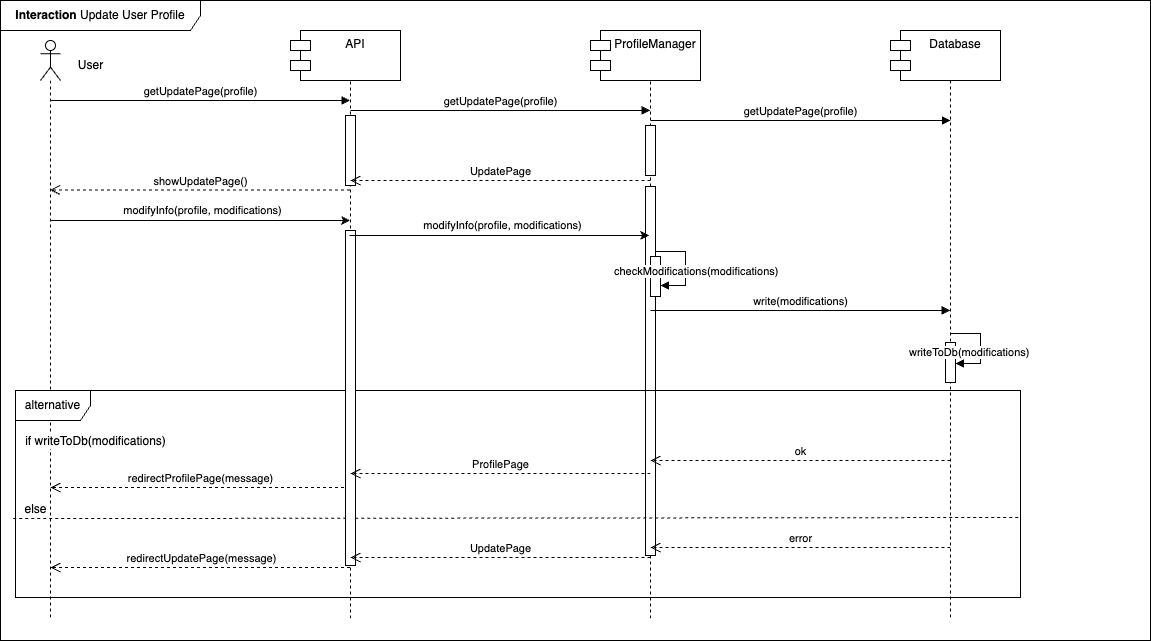

The diagram above was exported from draw.io. Its source (the exported page's mxGraphModel, read from the mxfile embedded in the PNG):
<mxGraphModel dx="1140" dy="768" grid="1" gridSize="10" guides="1" tooltips="1" connect="1" arrows="1" fold="1" page="1" pageScale="1" pageWidth="850" pageHeight="1100" math="0" shadow="0">
  <root>
    <mxCell id="0" />
    <mxCell id="1" parent="0" />
    <mxCell id="ffatxs2bBRcSduYKkCn5-13" value="" style="shape=umlLifeline;perimeter=lifelinePerimeter;whiteSpace=wrap;html=1;container=1;dropTarget=0;collapsible=0;recursiveResize=0;outlineConnect=0;portConstraint=eastwest;newEdgeStyle={&quot;curved&quot;:0,&quot;rounded&quot;:0};participant=umlControl;" vertex="1" parent="1">
      <mxGeometry x="1090" y="380" width="40" height="580" as="geometry" />
    </mxCell>
    <mxCell id="1ZKG4CmkqfWAM7Gi57S6-21" value="" style="html=1;points=[[0,0,0,0,5],[0,1,0,0,-5],[1,0,0,0,5],[1,1,0,0,-5]];perimeter=orthogonalPerimeter;outlineConnect=0;targetShapes=umlLifeline;portConstraint=eastwest;newEdgeStyle={&quot;curved&quot;:0,&quot;rounded&quot;:0};" parent="ffatxs2bBRcSduYKkCn5-13" vertex="1">
      <mxGeometry x="15" y="302" width="10" height="40" as="geometry" />
    </mxCell>
    <mxCell id="dPNw0MePi0ac8ZlQJu02-2" value="writeToDb(modifications)" style="html=1;align=left;spacingLeft=2;endArrow=block;rounded=0;edgeStyle=orthogonalEdgeStyle;curved=0;rounded=0;" parent="ffatxs2bBRcSduYKkCn5-13" edge="1">
      <mxGeometry x="-1" y="-49" relative="1" as="geometry">
        <mxPoint x="20" y="293.03" as="sourcePoint" />
        <Array as="points">
          <mxPoint x="50" y="323.03" />
        </Array>
        <mxPoint x="25" y="323" as="targetPoint" />
        <mxPoint x="-45" y="-30" as="offset" />
      </mxGeometry>
    </mxCell>
    <mxCell id="1ZKG4CmkqfWAM7Gi57S6-19" value="redirectProfilePage(message)" style="html=1;verticalAlign=bottom;endArrow=open;dashed=1;endSize=8;curved=0;rounded=0;" parent="1" edge="1">
      <mxGeometry x="-0.0015" relative="1" as="geometry">
        <mxPoint x="509.5" y="827" as="sourcePoint" />
        <mxPoint x="210" y="827" as="targetPoint" />
        <Array as="points">
          <mxPoint x="450" y="827" />
          <mxPoint x="390" y="827" />
          <mxPoint x="330" y="827" />
          <mxPoint x="300" y="827" />
        </Array>
        <mxPoint as="offset" />
      </mxGeometry>
    </mxCell>
    <mxCell id="1ZKG4CmkqfWAM7Gi57S6-6" value="&lt;b&gt;Interaction&lt;/b&gt; Update User Profile" style="shape=umlFrame;whiteSpace=wrap;html=1;pointerEvents=0;width=200;height=30;" parent="1" vertex="1">
      <mxGeometry x="160" y="340" width="1150" height="640" as="geometry" />
    </mxCell>
    <mxCell id="1ZKG4CmkqfWAM7Gi57S6-11" value="S&amp;amp;C" style="shape=umlLifeline;perimeter=lifelinePerimeter;whiteSpace=wrap;html=1;container=1;dropTarget=0;collapsible=0;recursiveResize=0;outlineConnect=0;portConstraint=eastwest;newEdgeStyle={&quot;curved&quot;:0,&quot;rounded&quot;:0};" parent="1" vertex="1">
      <mxGeometry x="760" y="375" width="100" height="585" as="geometry" />
    </mxCell>
    <mxCell id="ymWepqPld3naHtEsWhe9-1" value="" style="html=1;points=[[0,0,0,0,5],[0,1,0,0,-5],[1,0,0,0,5],[1,1,0,0,-5]];perimeter=orthogonalPerimeter;outlineConnect=0;targetShapes=umlLifeline;portConstraint=eastwest;newEdgeStyle={&quot;curved&quot;:0,&quot;rounded&quot;:0};" parent="1ZKG4CmkqfWAM7Gi57S6-11" vertex="1">
      <mxGeometry x="45" y="90" width="10" height="50" as="geometry" />
    </mxCell>
    <mxCell id="4LtvWV7dufNh1m0u4uJH-1" value="" style="html=1;points=[[0,0,0,0,5],[0,1,0,0,-5],[1,0,0,0,5],[1,1,0,0,-5]];perimeter=orthogonalPerimeter;outlineConnect=0;targetShapes=umlLifeline;portConstraint=eastwest;newEdgeStyle={&quot;curved&quot;:0,&quot;rounded&quot;:0};" parent="1ZKG4CmkqfWAM7Gi57S6-11" vertex="1">
      <mxGeometry x="45" y="151" width="10" height="369" as="geometry" />
    </mxCell>
    <mxCell id="dPNw0MePi0ac8ZlQJu02-3" value="" style="html=1;points=[[0,0,0,0,5],[0,1,0,0,-5],[1,0,0,0,5],[1,1,0,0,-5]];perimeter=orthogonalPerimeter;outlineConnect=0;targetShapes=umlLifeline;portConstraint=eastwest;newEdgeStyle={&quot;curved&quot;:0,&quot;rounded&quot;:0};" parent="1ZKG4CmkqfWAM7Gi57S6-11" vertex="1">
      <mxGeometry x="50" y="221" width="10" height="40" as="geometry" />
    </mxCell>
    <mxCell id="dPNw0MePi0ac8ZlQJu02-4" value="checkModifications(modifications)" style="html=1;align=left;spacingLeft=2;endArrow=block;rounded=0;edgeStyle=orthogonalEdgeStyle;curved=0;rounded=0;" parent="1ZKG4CmkqfWAM7Gi57S6-11" edge="1">
      <mxGeometry x="-1" y="48" relative="1" as="geometry">
        <mxPoint x="55" y="220.02999999999997" as="sourcePoint" />
        <Array as="points">
          <mxPoint x="55" y="216" />
          <mxPoint x="85" y="216" />
          <mxPoint x="85" y="250" />
        </Array>
        <mxPoint x="60" y="250" as="targetPoint" />
        <mxPoint x="3" y="16" as="offset" />
      </mxGeometry>
    </mxCell>
    <mxCell id="1ZKG4CmkqfWAM7Gi57S6-17" style="edgeStyle=orthogonalEdgeStyle;rounded=0;orthogonalLoop=1;jettySize=auto;html=1;curved=0;" parent="1" edge="1">
      <mxGeometry relative="1" as="geometry">
        <mxPoint x="209.81034482758616" y="559.9999999999999" as="sourcePoint" />
        <mxPoint x="509.5" y="559.9999999999999" as="targetPoint" />
      </mxGeometry>
    </mxCell>
    <mxCell id="1ZKG4CmkqfWAM7Gi57S6-18" value="modifyInfo(profile, modifications)" style="edgeLabel;html=1;align=center;verticalAlign=middle;resizable=0;points=[];" parent="1ZKG4CmkqfWAM7Gi57S6-17" vertex="1" connectable="0">
      <mxGeometry x="0.0133" y="1" relative="1" as="geometry">
        <mxPoint y="-9" as="offset" />
      </mxGeometry>
    </mxCell>
    <mxCell id="1ZKG4CmkqfWAM7Gi57S6-13" value="" style="shape=umlLifeline;perimeter=lifelinePerimeter;whiteSpace=wrap;html=1;container=1;dropTarget=0;collapsible=0;recursiveResize=0;outlineConnect=0;portConstraint=eastwest;newEdgeStyle={&quot;curved&quot;:0,&quot;rounded&quot;:0};participant=umlActor;size=40;" parent="1" vertex="1">
      <mxGeometry x="200" y="380" width="20" height="580" as="geometry" />
    </mxCell>
    <mxCell id="1ZKG4CmkqfWAM7Gi57S6-14" value="User" style="text;html=1;align=center;verticalAlign=middle;resizable=0;points=[];autosize=1;strokeColor=none;fillColor=none;" parent="1" vertex="1">
      <mxGeometry x="225" y="390" width="50" height="30" as="geometry" />
    </mxCell>
    <mxCell id="1ZKG4CmkqfWAM7Gi57S6-16" value="showUpdatePage()" style="html=1;verticalAlign=bottom;endArrow=open;dashed=1;endSize=8;curved=0;rounded=0;" parent="1" edge="1">
      <mxGeometry x="-0.0023" relative="1" as="geometry">
        <mxPoint x="509.5" y="529.5" as="sourcePoint" />
        <mxPoint x="209.5" y="529.5" as="targetPoint" />
        <Array as="points">
          <mxPoint x="390" y="529.5" />
        </Array>
        <mxPoint as="offset" />
      </mxGeometry>
    </mxCell>
    <mxCell id="1ZKG4CmkqfWAM7Gi57S6-23" value="alternative" style="shape=umlFrame;whiteSpace=wrap;html=1;pointerEvents=0;width=75;height=30;" parent="1" vertex="1">
      <mxGeometry x="175" y="730" width="1005" height="207" as="geometry" />
    </mxCell>
    <mxCell id="1ZKG4CmkqfWAM7Gi57S6-24" value="if writeToDb(modifications)" style="text;html=1;align=center;verticalAlign=middle;resizable=0;points=[];autosize=1;strokeColor=none;fillColor=none;labelBackgroundColor=default;" parent="1" vertex="1">
      <mxGeometry x="175" y="766" width="160" height="30" as="geometry" />
    </mxCell>
    <mxCell id="1ZKG4CmkqfWAM7Gi57S6-25" value="" style="endArrow=none;dashed=1;html=1;rounded=0;exitX=-0.002;exitY=0.603;exitDx=0;exitDy=0;exitPerimeter=0;" parent="1" edge="1">
      <mxGeometry width="50" height="50" relative="1" as="geometry">
        <mxPoint x="172.63000000000002" y="858.12" as="sourcePoint" />
        <mxPoint x="1180" y="857" as="targetPoint" />
        <Array as="points" />
      </mxGeometry>
    </mxCell>
    <mxCell id="1ZKG4CmkqfWAM7Gi57S6-26" value="&lt;span style=&quot;background-color: rgb(255, 255, 255);&quot;&gt;else&lt;/span&gt;" style="text;html=1;align=center;verticalAlign=middle;resizable=0;points=[];autosize=1;strokeColor=none;fillColor=none;" parent="1" vertex="1">
      <mxGeometry x="170" y="834" width="50" height="30" as="geometry" />
    </mxCell>
    <mxCell id="1ZKG4CmkqfWAM7Gi57S6-27" value="redirectUpdatePage(message)" style="html=1;verticalAlign=bottom;endArrow=open;dashed=1;endSize=8;curved=0;rounded=0;" parent="1" edge="1">
      <mxGeometry x="-0.005" relative="1" as="geometry">
        <mxPoint x="509.5" y="907" as="sourcePoint" />
        <mxPoint x="210" y="907" as="targetPoint" />
        <Array as="points">
          <mxPoint x="450" y="907" />
          <mxPoint x="390" y="907" />
          <mxPoint x="330" y="907" />
          <mxPoint x="300" y="907" />
        </Array>
        <mxPoint as="offset" />
      </mxGeometry>
    </mxCell>
    <mxCell id="aM9ryv3xv72pqoxQDRHE-7" value="getUpdatePage(profile)" style="html=1;verticalAlign=bottom;endArrow=block;edgeStyle=elbowEdgeStyle;elbow=vertical;curved=0;rounded=0;" parent="1" edge="1">
      <mxGeometry x="0.0023" relative="1" as="geometry">
        <mxPoint x="209.81034482758616" y="439.9999999999999" as="sourcePoint" />
        <Array as="points">
          <mxPoint x="400" y="440" />
          <mxPoint x="365" y="410" />
        </Array>
        <mxPoint x="509.5" y="439.9999999999999" as="targetPoint" />
        <mxPoint as="offset" />
      </mxGeometry>
    </mxCell>
    <mxCell id="ffatxs2bBRcSduYKkCn5-3" value="API" style="shape=umlLifeline;perimeter=lifelinePerimeter;whiteSpace=wrap;html=1;container=1;dropTarget=0;collapsible=0;recursiveResize=0;outlineConnect=0;portConstraint=eastwest;newEdgeStyle={&quot;curved&quot;:0,&quot;rounded&quot;:0};" vertex="1" parent="1">
      <mxGeometry x="460" y="375" width="100" height="585" as="geometry" />
    </mxCell>
    <mxCell id="ffatxs2bBRcSduYKkCn5-15" value="" style="html=1;points=[[0,0,0,0,5],[0,1,0,0,-5],[1,0,0,0,5],[1,1,0,0,-5]];perimeter=orthogonalPerimeter;outlineConnect=0;targetShapes=umlLifeline;portConstraint=eastwest;newEdgeStyle={&quot;curved&quot;:0,&quot;rounded&quot;:0};" vertex="1" parent="ffatxs2bBRcSduYKkCn5-3">
      <mxGeometry x="45" y="80" width="10" height="70" as="geometry" />
    </mxCell>
    <mxCell id="ffatxs2bBRcSduYKkCn5-25" value="" style="html=1;points=[[0,0,0,0,5],[0,1,0,0,-5],[1,0,0,0,5],[1,1,0,0,-5]];perimeter=orthogonalPerimeter;outlineConnect=0;targetShapes=umlLifeline;portConstraint=eastwest;newEdgeStyle={&quot;curved&quot;:0,&quot;rounded&quot;:0};" vertex="1" parent="ffatxs2bBRcSduYKkCn5-3">
      <mxGeometry x="45" y="195" width="10" height="335" as="geometry" />
    </mxCell>
    <mxCell id="ffatxs2bBRcSduYKkCn5-4" value="getUpdatePage(profile)" style="html=1;verticalAlign=bottom;endArrow=block;edgeStyle=elbowEdgeStyle;elbow=vertical;curved=0;rounded=0;" edge="1" parent="1">
      <mxGeometry x="0.001" relative="1" as="geometry">
        <mxPoint x="510.00034482758616" y="449.9999999999999" as="sourcePoint" />
        <Array as="points">
          <mxPoint x="700.19" y="450" />
          <mxPoint x="665.19" y="420" />
        </Array>
        <mxPoint x="809.69" y="449.9999999999999" as="targetPoint" />
        <mxPoint as="offset" />
      </mxGeometry>
    </mxCell>
    <mxCell id="ffatxs2bBRcSduYKkCn5-5" value="UpdatePage" style="html=1;verticalAlign=bottom;endArrow=open;dashed=1;endSize=8;curved=0;rounded=0;" edge="1" parent="1">
      <mxGeometry relative="1" as="geometry">
        <mxPoint x="810" y="520" as="sourcePoint" />
        <mxPoint x="510" y="520" as="targetPoint" />
        <Array as="points" />
        <mxPoint as="offset" />
      </mxGeometry>
    </mxCell>
    <mxCell id="ffatxs2bBRcSduYKkCn5-6" value="API" style="shape=module;align=left;spacingLeft=20;align=center;verticalAlign=top;whiteSpace=wrap;html=1;" vertex="1" parent="1">
      <mxGeometry x="450" y="370" width="110" height="50" as="geometry" />
    </mxCell>
    <mxCell id="ffatxs2bBRcSduYKkCn5-7" value="ProfileManager" style="shape=module;align=left;spacingLeft=20;align=center;verticalAlign=top;whiteSpace=wrap;html=1;" vertex="1" parent="1">
      <mxGeometry x="750" y="370" width="110" height="50" as="geometry" />
    </mxCell>
    <mxCell id="ffatxs2bBRcSduYKkCn5-8" value="Database" style="shape=module;align=left;spacingLeft=20;align=center;verticalAlign=top;whiteSpace=wrap;html=1;" vertex="1" parent="1">
      <mxGeometry x="1050" y="370" width="110" height="50" as="geometry" />
    </mxCell>
    <mxCell id="ffatxs2bBRcSduYKkCn5-9" value="getUpdatePage(profile)" style="html=1;verticalAlign=bottom;endArrow=block;edgeStyle=elbowEdgeStyle;elbow=vertical;curved=0;rounded=0;" edge="1" parent="1">
      <mxGeometry x="0.0023" relative="1" as="geometry">
        <mxPoint x="810.310344827586" y="459.9999999999999" as="sourcePoint" />
        <Array as="points">
          <mxPoint x="1000.5" y="460" />
          <mxPoint x="965.5" y="430" />
        </Array>
        <mxPoint x="1110" y="459.9999999999999" as="targetPoint" />
        <mxPoint as="offset" />
      </mxGeometry>
    </mxCell>
    <mxCell id="ffatxs2bBRcSduYKkCn5-16" style="edgeStyle=orthogonalEdgeStyle;rounded=0;orthogonalLoop=1;jettySize=auto;html=1;curved=0;" edge="1" parent="1">
      <mxGeometry relative="1" as="geometry">
        <mxPoint x="509.00034482758616" y="574.9999999999999" as="sourcePoint" />
        <mxPoint x="808.69" y="574.9999999999999" as="targetPoint" />
      </mxGeometry>
    </mxCell>
    <mxCell id="ffatxs2bBRcSduYKkCn5-17" value="modifyInfo(profile, modifications)" style="edgeLabel;html=1;align=center;verticalAlign=middle;resizable=0;points=[];" vertex="1" connectable="0" parent="ffatxs2bBRcSduYKkCn5-16">
      <mxGeometry x="0.0133" y="1" relative="1" as="geometry">
        <mxPoint y="-9" as="offset" />
      </mxGeometry>
    </mxCell>
    <mxCell id="ffatxs2bBRcSduYKkCn5-20" value="write(modifications)" style="html=1;verticalAlign=bottom;endArrow=block;edgeStyle=elbowEdgeStyle;elbow=vertical;curved=0;rounded=0;" edge="1" parent="1">
      <mxGeometry x="0.001" relative="1" as="geometry">
        <mxPoint x="810.0003448275861" y="649.9999999999999" as="sourcePoint" />
        <Array as="points">
          <mxPoint x="1000.19" y="650" />
          <mxPoint x="965.19" y="620" />
        </Array>
        <mxPoint x="1109.69" y="649.9999999999999" as="targetPoint" />
        <mxPoint as="offset" />
      </mxGeometry>
    </mxCell>
    <mxCell id="ffatxs2bBRcSduYKkCn5-21" value="ok" style="html=1;verticalAlign=bottom;endArrow=open;dashed=1;endSize=8;curved=0;rounded=0;" edge="1" parent="1">
      <mxGeometry relative="1" as="geometry">
        <mxPoint x="1110" y="800" as="sourcePoint" />
        <mxPoint x="810" y="800" as="targetPoint" />
        <Array as="points" />
        <mxPoint as="offset" />
      </mxGeometry>
    </mxCell>
    <mxCell id="ffatxs2bBRcSduYKkCn5-22" value="ProfilePage" style="html=1;verticalAlign=bottom;endArrow=open;dashed=1;endSize=8;curved=0;rounded=0;" edge="1" parent="1">
      <mxGeometry relative="1" as="geometry">
        <mxPoint x="810" y="813" as="sourcePoint" />
        <mxPoint x="510" y="813" as="targetPoint" />
        <Array as="points" />
        <mxPoint as="offset" />
      </mxGeometry>
    </mxCell>
    <mxCell id="ffatxs2bBRcSduYKkCn5-23" value="error" style="html=1;verticalAlign=bottom;endArrow=open;dashed=1;endSize=8;curved=0;rounded=0;" edge="1" parent="1">
      <mxGeometry relative="1" as="geometry">
        <mxPoint x="1110" y="887" as="sourcePoint" />
        <mxPoint x="810" y="887" as="targetPoint" />
        <Array as="points" />
        <mxPoint as="offset" />
      </mxGeometry>
    </mxCell>
    <mxCell id="ffatxs2bBRcSduYKkCn5-24" value="UpdatePage" style="html=1;verticalAlign=bottom;endArrow=open;dashed=1;endSize=8;curved=0;rounded=0;" edge="1" parent="1">
      <mxGeometry relative="1" as="geometry">
        <mxPoint x="810" y="897" as="sourcePoint" />
        <mxPoint x="510" y="897" as="targetPoint" />
        <Array as="points" />
        <mxPoint as="offset" />
      </mxGeometry>
    </mxCell>
  </root>
</mxGraphModel>